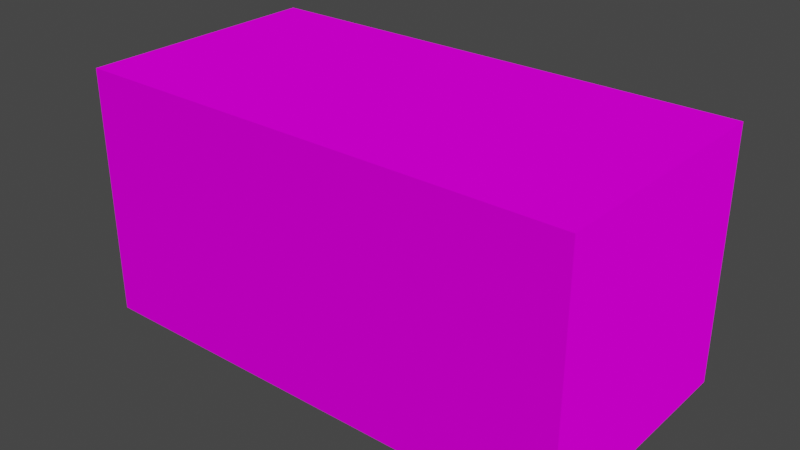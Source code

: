 # Source: bar.blend  (saved by Blender 2.91.10; exported with 4.5.12 LTS)
import bpy
from mathutils import Matrix  # noqa: F401  (used for matrix-valued properties, if any)

bpy.ops.wm.read_factory_settings(use_empty=True)
scene = bpy.context.scene
scene.name = 'Scene'

# ---- collections
col_collection = bpy.data.collections.new('Collection'); scene.collection.children.link(col_collection)

# ---- images (referenced by path relative to the original .blend; pixels are not part of the script)
import os
ASSET_DIR = os.environ.get("B2B_ASSET_DIR", "")  # directory of the original .blend (textures are referenced by path, not embedded)
HERE = os.path.dirname(os.path.abspath(__file__))  # packed textures are extracted next to this script under _unpacked/

def load_image(name, relpath, width, height, colorspace="sRGB"):
    """Load a texture the original file referenced (path relative to the .blend, or extracted next to this script)."""
    p = next((c for c in (os.path.join(HERE, relpath), os.path.join(ASSET_DIR, relpath)) if relpath and os.path.exists(c)), "")
    if p:
        img = bpy.data.images.load(p, check_existing=True)
        img.name = name
    else:  # same state as the original file: an image datablock whose file is absent (Cycles renders it pink)
        img = bpy.data.images.new(name, width, height)
        img.source = "FILE"
        img.filepath = "//" + (relpath or name)
    img.colorspace_settings.name = colorspace
    return img
img_bar_jpg = load_image('bar.jpg', 'bar.jpg', 1024, 1024, 'sRGB')
img_bar_tga = load_image('bar.tga', 'bar.tga', 1024, 1024, 'sRGB')

# ---- materials (node trees are filled in below, after node groups)
mat_bar = bpy.data.materials.new('bar')
mat_bar.use_transparent_shadow = False

# ---- material node trees
mat_bar.use_nodes = True; mat_bar.node_tree.nodes.clear()
_N = mat_bar.node_tree.nodes; _L = mat_bar.node_tree.links
n0 = _N.new('ShaderNodeBsdfPrincipled'); n0.name = 'Principled BSDF'; n0.location = (10, 300)
n0.distribution = 'GGX'
n0.subsurface_method = 'BURLEY'
n0.inputs[2].default_value = 1.0
n0.inputs[3].default_value = 1.45
n0.inputs[13].default_value = 0.0
n0.inputs[27].default_value = (0.0, 0.0, 0.0, 1.0)
n0.inputs[28].default_value = 1.0
n1 = _N.new('ShaderNodeOutputMaterial'); n1.name = 'Material Output'; n1.location = (300, 300)
n2 = _N.new('ShaderNodeTexImage'); n2.name = 'Image Texture'; n2.location = (-303, 236)
n2.image = img_bar_jpg
n3 = _N.new('ShaderNodeTexImage'); n3.name = 'Image Texture.001'; n3.location = (-317, -152)
n3.image = img_bar_tga
_L.new(n0.outputs[0], n1.inputs[0])
_L.new(n2.outputs[0], n0.inputs[0])
_L.new(n3.outputs[0], n0.inputs[5])
n1.is_active_output = True

# ---- world
world_world = bpy.data.worlds.new('World'); scene.world = world_world
world_world.use_nodes = True; world_world.node_tree.nodes.clear()
_N = world_world.node_tree.nodes; _L = world_world.node_tree.links
n0 = _N.new('ShaderNodeOutputWorld'); n0.name = 'World Output'; n0.location = (300, 300)
n1 = _N.new('ShaderNodeBackground'); n1.name = 'Background'; n1.location = (10, 300)
n1.inputs[0].default_value = (0.05088, 0.05088, 0.05088, 1.0)
_L.new(n1.outputs[0], n0.inputs[0])
n0.is_active_output = True
world_world.color = (0.05088, 0.05088, 0.05088)
world_world.use_sun_shadow = False
world_world.sun_shadow_jitter_overblur = 0.0

# ---- meshes
me_cube_001 = bpy.data.meshes.new('Cube.001')
me_cube_001.from_pydata([(-100.0, -100.0, -100.0), (-100.0, -100.0, 100.0), (-100.0, 100.0, -100.0), (-100.0, 100.0, 100.0), (100.0, -100.0, -100.0), (100.0, -100.0, 100.0), (100.0, 100.0, -100.0), (100.0, 100.0, 100.0)], [], [(0, 1, 3, 2), (2, 3, 7, 6), (6, 7, 5, 4), (4, 5, 1, 0), (2, 6, 4, 0), (7, 3, 1, 5)])
_uv = me_cube_001.uv_layers.new(name='UVMap')
_uv.uv.foreach_set('vector', [0.2733, 0.07922, 0.2733, 0.2073, 0.1863, 0.2073, 0.1863, 0.07922, 0.2997, 0.08909, 0.2997, 0.1758, 0.2408, 0.1758, 0.2408, 0.08909, 0.1539, 0.1035, 0.1539, 0.2479, 0.0557, 0.2479, 0.0557, 0.1035, 0.9816, 0.03251, 0.9816, 0.9999, 8.246e-05, 0.9999, 8.262e-05, 0.03252, 0.0, 0.0, 0.0, 0.0, 0.0, 0.0, 0.0, 0.0, 0.04788, 0.07035, 0.3125, 0.07035, 0.3125, 0.2053, 0.04788, 0.2053])
me_cube_001.materials.append(mat_bar)
me_cube_001.use_remesh_fix_poles = True
me_cube_001.use_remesh_preserve_attributes = False
me_cube_001.use_mirror_vertex_groups = False
me_cube_001.update()

# ---- objects
ob_cube = bpy.data.objects.new('Cube', me_cube_001)

# ---- transforms, parenting, visibility, modifiers, constraints
ob_cube.location = (0.0, 0.0, 100.0)
ob_cube.scale = (2.0, 1.0, 1.0)
ob_cube.lineart.crease_threshold = 0.0

# ---- collection membership
col_collection.objects.link(ob_cube)

# ---- scene / render settings (as saved in the file)
scene.frame_start = 1; scene.frame_end = 250; scene.frame_set(1)
scene.render.engine = 'BLENDER_EEVEE_NEXT'
scene.cycles.use_denoising = False
scene.cycles.samples = 128
scene.cycles.sampling_pattern = 'TABULATED_SOBOL'
scene.cycles.use_adaptive_sampling = False
scene.cycles.use_light_tree = False
scene.view_settings.view_transform = 'Filmic'
scene.unit_settings.scale_length = 0.01
bpy.context.view_layer.update()

# ---- added for rendering (the .blend has no active camera and no usable light): camera, sun
cam_auto = bpy.data.cameras.new('AutoCamera')
cam_auto.lens = 50.0
cam_auto.sensor_width = 36.0
cam_auto.clip_end = 7954.78
ob_auto_camera = bpy.data.objects.new('AutoCamera', cam_auto)
scene.collection.objects.link(ob_auto_camera)
ob_auto_camera.location = (453.266, -543.919, 462.613)
ob_auto_camera.rotation_euler = (1.09748, -7.21219e-08, 0.694738)
scene.camera = ob_auto_camera
light_auto_sun = bpy.data.lights.new('AutoSun', 'SUN')
light_auto_sun.energy = 3.0
light_auto_sun.angle = 0.0523599
ob_auto_sun = bpy.data.objects.new('AutoSun', light_auto_sun)
scene.collection.objects.link(ob_auto_sun)
ob_auto_sun.rotation_euler = (0.872665, 0.174533, 0.523599)
bpy.context.view_layer.update()
